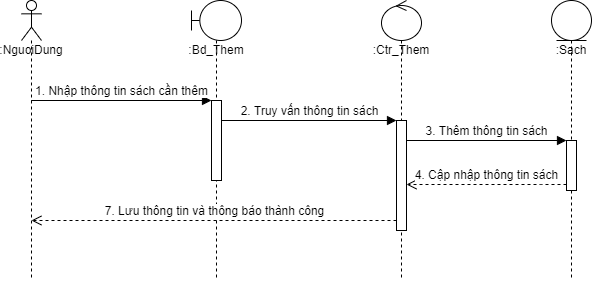

The diagram above was exported from draw.io. Its source (the exported page's mxGraphModel, read from the mxfile embedded in the PNG):
<mxGraphModel dx="893" dy="463" grid="1" gridSize="10" guides="1" tooltips="1" connect="1" arrows="1" fold="1" page="1" pageScale="1" pageWidth="850" pageHeight="1100" math="0" shadow="0">
  <root>
    <mxCell id="ND67YlhyEBjGUuzK9BfY-0" />
    <mxCell id="ND67YlhyEBjGUuzK9BfY-1" parent="ND67YlhyEBjGUuzK9BfY-0" />
    <mxCell id="jb3GGhK2fZM_mWYaaDV7-0" value=":NguoiDung" style="shape=umlLifeline;participant=umlActor;perimeter=lifelinePerimeter;whiteSpace=wrap;html=1;container=1;collapsible=0;recursiveResize=0;verticalAlign=top;spacingTop=36;outlineConnect=0;fontSize=12;" vertex="1" parent="ND67YlhyEBjGUuzK9BfY-1">
      <mxGeometry x="80" y="40" width="20" height="280" as="geometry" />
    </mxCell>
    <mxCell id="jb3GGhK2fZM_mWYaaDV7-1" value=":Bd_Them" style="shape=umlLifeline;participant=umlBoundary;perimeter=lifelinePerimeter;whiteSpace=wrap;html=1;container=1;collapsible=0;recursiveResize=0;verticalAlign=top;spacingTop=36;outlineConnect=0;fontSize=12;" vertex="1" parent="ND67YlhyEBjGUuzK9BfY-1">
      <mxGeometry x="250" y="40" width="50" height="280" as="geometry" />
    </mxCell>
    <mxCell id="jb3GGhK2fZM_mWYaaDV7-2" value="" style="html=1;points=[];perimeter=orthogonalPerimeter;fontSize=12;" vertex="1" parent="jb3GGhK2fZM_mWYaaDV7-1">
      <mxGeometry x="20" y="100" width="10" height="80" as="geometry" />
    </mxCell>
    <mxCell id="jb3GGhK2fZM_mWYaaDV7-15" value="7. Lưu thông tin và thông báo thành công" style="html=1;verticalAlign=bottom;endArrow=open;dashed=1;endSize=8;rounded=1;fontSize=12;strokeColor=#000000;strokeWidth=1;jumpSize=13;" edge="1" parent="jb3GGhK2fZM_mWYaaDV7-1">
      <mxGeometry relative="1" as="geometry">
        <mxPoint x="205" y="220" as="sourcePoint" />
        <mxPoint x="-160.07142857142856" y="220" as="targetPoint" />
        <Array as="points">
          <mxPoint x="60" y="220" />
        </Array>
      </mxGeometry>
    </mxCell>
    <mxCell id="jb3GGhK2fZM_mWYaaDV7-3" value=":Ctr_Them" style="shape=umlLifeline;participant=umlControl;perimeter=lifelinePerimeter;whiteSpace=wrap;html=1;container=1;collapsible=0;recursiveResize=0;verticalAlign=top;spacingTop=36;outlineConnect=0;fontSize=12;" vertex="1" parent="ND67YlhyEBjGUuzK9BfY-1">
      <mxGeometry x="440" y="40" width="40" height="280" as="geometry" />
    </mxCell>
    <mxCell id="jb3GGhK2fZM_mWYaaDV7-4" value="" style="html=1;points=[];perimeter=orthogonalPerimeter;fontSize=12;" vertex="1" parent="jb3GGhK2fZM_mWYaaDV7-3">
      <mxGeometry x="15" y="120" width="10" height="110" as="geometry" />
    </mxCell>
    <mxCell id="jb3GGhK2fZM_mWYaaDV7-5" value=":Sach" style="shape=umlLifeline;participant=umlEntity;perimeter=lifelinePerimeter;whiteSpace=wrap;html=1;container=1;collapsible=0;recursiveResize=0;verticalAlign=top;spacingTop=36;outlineConnect=0;fontSize=12;" vertex="1" parent="ND67YlhyEBjGUuzK9BfY-1">
      <mxGeometry x="610" y="40" width="40" height="280" as="geometry" />
    </mxCell>
    <mxCell id="jb3GGhK2fZM_mWYaaDV7-6" value="" style="html=1;points=[];perimeter=orthogonalPerimeter;fontSize=12;" vertex="1" parent="jb3GGhK2fZM_mWYaaDV7-5">
      <mxGeometry x="15" y="140" width="10" height="50" as="geometry" />
    </mxCell>
    <mxCell id="jb3GGhK2fZM_mWYaaDV7-7" value="1. Nhập thông tin sách cần thêm" style="html=1;verticalAlign=bottom;endArrow=block;entryX=0;entryY=0;rounded=1;fontSize=12;startSize=7;endSize=7;strokeColor=#000000;strokeWidth=1;jumpSize=13;" edge="1" parent="ND67YlhyEBjGUuzK9BfY-1" source="jb3GGhK2fZM_mWYaaDV7-0" target="jb3GGhK2fZM_mWYaaDV7-2">
      <mxGeometry relative="1" as="geometry">
        <mxPoint x="90" y="150" as="sourcePoint" />
      </mxGeometry>
    </mxCell>
    <mxCell id="jb3GGhK2fZM_mWYaaDV7-8" value="2. Truy vấn thông tin sách" style="html=1;verticalAlign=bottom;endArrow=block;entryX=0;entryY=0;rounded=1;fontSize=12;startSize=7;endSize=7;strokeColor=#000000;strokeWidth=1;jumpSize=13;" edge="1" parent="ND67YlhyEBjGUuzK9BfY-1" source="jb3GGhK2fZM_mWYaaDV7-2" target="jb3GGhK2fZM_mWYaaDV7-4">
      <mxGeometry relative="1" as="geometry">
        <mxPoint x="230" y="160" as="sourcePoint" />
      </mxGeometry>
    </mxCell>
    <mxCell id="jb3GGhK2fZM_mWYaaDV7-11" value="3. Thêm thông tin sách" style="html=1;verticalAlign=bottom;endArrow=block;entryX=0;entryY=0;rounded=1;fontSize=12;startSize=7;endSize=7;strokeColor=#000000;strokeWidth=1;jumpSize=13;" edge="1" parent="ND67YlhyEBjGUuzK9BfY-1" source="jb3GGhK2fZM_mWYaaDV7-4" target="jb3GGhK2fZM_mWYaaDV7-6">
      <mxGeometry relative="1" as="geometry">
        <mxPoint x="440" y="300" as="sourcePoint" />
      </mxGeometry>
    </mxCell>
    <mxCell id="jb3GGhK2fZM_mWYaaDV7-14" value="4. Cập nhập thông tin sách" style="html=1;verticalAlign=bottom;endArrow=open;dashed=1;endSize=8;rounded=1;fontSize=12;strokeColor=#000000;strokeWidth=1;jumpSize=13;" edge="1" parent="ND67YlhyEBjGUuzK9BfY-1">
      <mxGeometry relative="1" as="geometry">
        <mxPoint x="465" y="224" as="targetPoint" />
        <mxPoint x="625" y="224" as="sourcePoint" />
        <Array as="points">
          <mxPoint x="590" y="224" />
        </Array>
      </mxGeometry>
    </mxCell>
  </root>
</mxGraphModel>